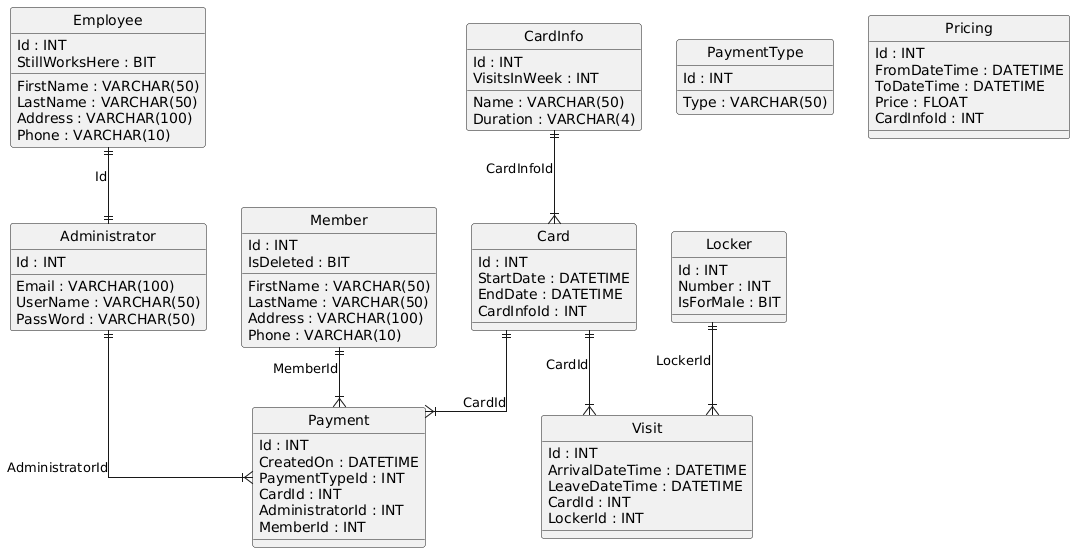

The diagram above was rendered by PlantUML. Its source (embedded in the PNG):
@startuml
hide circle
skinparam linetype ortho

entity "Employee" as Employee {
  Id : INT
  FirstName : VARCHAR(50)
  LastName : VARCHAR(50)
  Address : VARCHAR(100)
  Phone : VARCHAR(10)
  StillWorksHere : BIT
}

entity "Administrator" as Administrator {
  Id : INT
  Email : VARCHAR(100)
  UserName : VARCHAR(50)
  PassWord : VARCHAR(50)
}

entity "PaymentType" as PaymentType {
  Id : INT
  Type : VARCHAR(50)
}

entity "CardInfo" as CardInfo {
  Id : INT
  Name : VARCHAR(50)
  Duration : VARCHAR(4)
  VisitsInWeek : INT
}

entity "Card" as Card {
  Id : INT
  StartDate : DATETIME
  EndDate : DATETIME
  CardInfoId : INT
}

entity "Locker" as Locker {
  Id : INT
  Number : INT
  IsForMale : BIT
}

entity "Visit" as Visit {
  Id : INT
  ArrivalDateTime : DATETIME
  LeaveDateTime : DATETIME
  CardId : INT
  LockerId : INT
}

entity "Member" as Member {
  Id : INT
  FirstName : VARCHAR(50)
  LastName : VARCHAR(50)
  Address : VARCHAR(100)
  Phone : VARCHAR(10)
  IsDeleted : BIT
}

entity "Payment" as Payment {
  Id : INT
  CreatedOn : DATETIME
  PaymentTypeId : INT
  CardId : INT
  AdministratorId : INT
  MemberId : INT
}

entity "Pricing" as Pricing {
  Id : INT
  FromDateTime : DATETIME
  ToDateTime : DATETIME
  Price : FLOAT
  CardInfoId : INT
}

Employee ||--|| Administrator : "Id"
CardInfo ||--|{ Card : "CardInfoId"
Card ||--|{ Visit : "CardId"
Locker ||--|{ Visit : "LockerId"
Card ||--|{ Payment : "CardId"
Administrator ||--|{ Payment : "AdministratorId"
Member ||--|{ Payment : "MemberId"
@enduml